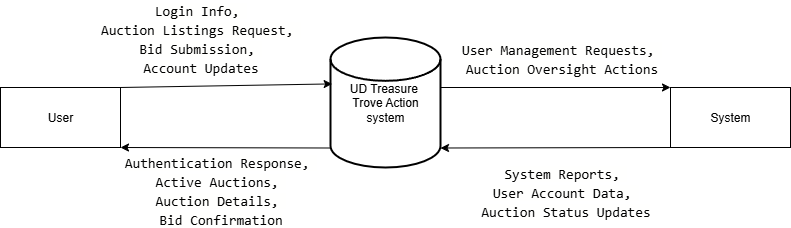

The diagram above was exported from draw.io. Its source (the exported page's mxGraphModel, read from the mxfile embedded in the PNG):
<mxGraphModel dx="1240" dy="668" grid="1" gridSize="10" guides="1" tooltips="1" connect="1" arrows="1" fold="1" page="1" pageScale="1" pageWidth="827" pageHeight="1169" math="0" shadow="0">
  <root>
    <mxCell id="WIyWlLk6GJQsqaUBKTNV-0" />
    <mxCell id="WIyWlLk6GJQsqaUBKTNV-1" parent="WIyWlLk6GJQsqaUBKTNV-0" />
    <mxCell id="p0WJH_N0WzDFljHQCGpr-1" value="UD Treasure&amp;nbsp;&lt;div&gt;Trove Action&lt;/div&gt;&lt;div&gt;system&lt;/div&gt;" style="strokeWidth=2;html=1;shape=mxgraph.flowchart.database;whiteSpace=wrap;" vertex="1" parent="WIyWlLk6GJQsqaUBKTNV-1">
      <mxGeometry x="330" y="270" width="110" height="130" as="geometry" />
    </mxCell>
    <mxCell id="p0WJH_N0WzDFljHQCGpr-2" value="User" style="rounded=0;whiteSpace=wrap;html=1;" vertex="1" parent="WIyWlLk6GJQsqaUBKTNV-1">
      <mxGeometry y="320" width="120" height="60" as="geometry" />
    </mxCell>
    <mxCell id="p0WJH_N0WzDFljHQCGpr-3" value="System" style="rounded=0;whiteSpace=wrap;html=1;" vertex="1" parent="WIyWlLk6GJQsqaUBKTNV-1">
      <mxGeometry x="670" y="320" width="120" height="60" as="geometry" />
    </mxCell>
    <mxCell id="p0WJH_N0WzDFljHQCGpr-4" value="" style="endArrow=classic;html=1;rounded=0;entryX=0.015;entryY=0.357;entryDx=0;entryDy=0;entryPerimeter=0;exitX=1;exitY=0;exitDx=0;exitDy=0;" edge="1" parent="WIyWlLk6GJQsqaUBKTNV-1" target="p0WJH_N0WzDFljHQCGpr-1">
      <mxGeometry width="50" height="50" relative="1" as="geometry">
        <mxPoint x="120" y="320" as="sourcePoint" />
        <mxPoint x="340" y="315" as="targetPoint" />
      </mxGeometry>
    </mxCell>
    <mxCell id="p0WJH_N0WzDFljHQCGpr-10" value="&lt;div style=&quot;font-family: Consolas, &amp;quot;Courier New&amp;quot;, monospace; font-size: 14px; line-height: 19px; white-space-collapse: preserve;&quot;&gt;&lt;span style=&quot;background-color: rgb(255, 255, 254);&quot;&gt;&lt;font style=&quot;color: rgb(0, 0, 0);&quot;&gt;Login Info, &lt;/font&gt;&lt;/span&gt;&lt;/div&gt;&lt;div style=&quot;font-family: Consolas, &amp;quot;Courier New&amp;quot;, monospace; font-size: 14px; line-height: 19px; white-space-collapse: preserve;&quot;&gt;&lt;span style=&quot;background-color: rgb(255, 255, 254);&quot;&gt;&lt;font style=&quot;color: rgb(0, 0, 0);&quot;&gt;Auction Listings Request, &lt;/font&gt;&lt;/span&gt;&lt;/div&gt;&lt;div style=&quot;font-family: Consolas, &amp;quot;Courier New&amp;quot;, monospace; font-size: 14px; line-height: 19px; white-space-collapse: preserve;&quot;&gt;&lt;span style=&quot;background-color: rgb(255, 255, 254);&quot;&gt;&lt;font style=&quot;color: rgb(0, 0, 0);&quot;&gt;Bid Submission, &lt;/font&gt;&lt;/span&gt;&lt;/div&gt;&lt;div style=&quot;font-family: Consolas, &amp;quot;Courier New&amp;quot;, monospace; font-size: 14px; line-height: 19px; white-space-collapse: preserve;&quot;&gt;&lt;span style=&quot;background-color: rgb(255, 255, 254);&quot;&gt;&lt;font style=&quot;color: rgb(0, 0, 0);&quot;&gt;Account Updates&lt;/font&gt;&lt;/span&gt;&lt;/div&gt;" style="edgeLabel;html=1;align=center;verticalAlign=middle;resizable=0;points=[];" vertex="1" connectable="0" parent="p0WJH_N0WzDFljHQCGpr-4">
      <mxGeometry x="-0.0433" y="-1" relative="1" as="geometry">
        <mxPoint x="-22" y="-49" as="offset" />
      </mxGeometry>
    </mxCell>
    <mxCell id="p0WJH_N0WzDFljHQCGpr-6" value="" style="endArrow=classic;html=1;rounded=0;entryX=1;entryY=1;entryDx=0;entryDy=0;exitX=0;exitY=0.85;exitDx=0;exitDy=0;exitPerimeter=0;" edge="1" parent="WIyWlLk6GJQsqaUBKTNV-1" source="p0WJH_N0WzDFljHQCGpr-1" target="p0WJH_N0WzDFljHQCGpr-2">
      <mxGeometry width="50" height="50" relative="1" as="geometry">
        <mxPoint x="190" y="425" as="sourcePoint" />
        <mxPoint x="340" y="420" as="targetPoint" />
      </mxGeometry>
    </mxCell>
    <mxCell id="p0WJH_N0WzDFljHQCGpr-11" value="&lt;div style=&quot;font-family: Consolas, &amp;quot;Courier New&amp;quot;, monospace; font-size: 14px; line-height: 19px; white-space-collapse: preserve;&quot;&gt;&lt;span style=&quot;background-color: rgb(255, 255, 254);&quot;&gt;&lt;font style=&quot;color: rgb(0, 0, 0);&quot;&gt;Authentication Response, &lt;/font&gt;&lt;/span&gt;&lt;/div&gt;&lt;div style=&quot;font-family: Consolas, &amp;quot;Courier New&amp;quot;, monospace; font-size: 14px; line-height: 19px; white-space-collapse: preserve;&quot;&gt;&lt;span style=&quot;background-color: rgb(255, 255, 254);&quot;&gt;&lt;font style=&quot;color: rgb(0, 0, 0);&quot;&gt;Active Auctions, &lt;/font&gt;&lt;/span&gt;&lt;/div&gt;&lt;div style=&quot;font-family: Consolas, &amp;quot;Courier New&amp;quot;, monospace; font-size: 14px; line-height: 19px; white-space-collapse: preserve;&quot;&gt;&lt;span style=&quot;background-color: rgb(255, 255, 254);&quot;&gt;&lt;font style=&quot;color: rgb(0, 0, 0);&quot;&gt;Auction Details, &lt;/font&gt;&lt;/span&gt;&lt;/div&gt;&lt;div style=&quot;font-family: Consolas, &amp;quot;Courier New&amp;quot;, monospace; font-size: 14px; line-height: 19px; white-space-collapse: preserve;&quot;&gt;&lt;span style=&quot;background-color: rgb(255, 255, 254);&quot;&gt;&lt;font style=&quot;color: rgb(0, 0, 0);&quot;&gt;Bid Confirmation&lt;/font&gt;&lt;/span&gt;&lt;/div&gt;" style="edgeLabel;html=1;align=center;verticalAlign=middle;resizable=0;points=[];" vertex="1" connectable="0" parent="p0WJH_N0WzDFljHQCGpr-6">
      <mxGeometry x="-0.0592" relative="1" as="geometry">
        <mxPoint x="-12" y="42" as="offset" />
      </mxGeometry>
    </mxCell>
    <mxCell id="p0WJH_N0WzDFljHQCGpr-7" value="" style="endArrow=classic;html=1;rounded=0;entryX=0;entryY=0;entryDx=0;entryDy=0;" edge="1" parent="WIyWlLk6GJQsqaUBKTNV-1" target="p0WJH_N0WzDFljHQCGpr-3">
      <mxGeometry width="50" height="50" relative="1" as="geometry">
        <mxPoint x="440" y="320" as="sourcePoint" />
        <mxPoint x="590" y="315" as="targetPoint" />
      </mxGeometry>
    </mxCell>
    <mxCell id="p0WJH_N0WzDFljHQCGpr-12" value="&lt;div style=&quot;font-family: Consolas, &amp;quot;Courier New&amp;quot;, monospace; font-size: 14px; line-height: 19px; white-space-collapse: preserve;&quot;&gt;&lt;span style=&quot;background-color: rgb(255, 255, 254);&quot;&gt;&lt;font style=&quot;color: rgb(0, 0, 0);&quot;&gt;User Management Requests, &lt;/font&gt;&lt;/span&gt;&lt;/div&gt;&lt;div style=&quot;font-family: Consolas, &amp;quot;Courier New&amp;quot;, monospace; font-size: 14px; line-height: 19px; white-space-collapse: preserve;&quot;&gt;&lt;span style=&quot;background-color: rgb(255, 255, 254);&quot;&gt;&lt;font style=&quot;color: rgb(0, 0, 0);&quot;&gt;Auction Oversight Actions&lt;/font&gt;&lt;/span&gt;&lt;/div&gt;" style="edgeLabel;html=1;align=center;verticalAlign=middle;resizable=0;points=[];" vertex="1" connectable="0" parent="p0WJH_N0WzDFljHQCGpr-7">
      <mxGeometry x="-0.0365" relative="1" as="geometry">
        <mxPoint x="9" y="-30" as="offset" />
      </mxGeometry>
    </mxCell>
    <mxCell id="p0WJH_N0WzDFljHQCGpr-8" value="" style="endArrow=classic;html=1;rounded=0;entryX=1;entryY=0.85;entryDx=0;entryDy=0;exitX=0;exitY=1;exitDx=0;exitDy=0;entryPerimeter=0;" edge="1" parent="WIyWlLk6GJQsqaUBKTNV-1" source="p0WJH_N0WzDFljHQCGpr-3" target="p0WJH_N0WzDFljHQCGpr-1">
      <mxGeometry width="50" height="50" relative="1" as="geometry">
        <mxPoint x="590" y="380" as="sourcePoint" />
        <mxPoint x="440" y="375" as="targetPoint" />
      </mxGeometry>
    </mxCell>
    <mxCell id="p0WJH_N0WzDFljHQCGpr-13" value="&lt;div style=&quot;font-family: Consolas, &amp;quot;Courier New&amp;quot;, monospace; font-size: 14px; line-height: 19px; white-space-collapse: preserve;&quot;&gt;&lt;span style=&quot;background-color: rgb(255, 255, 254);&quot;&gt;&lt;font style=&quot;color: rgb(0, 0, 0);&quot;&gt;System Reports, &lt;/font&gt;&lt;/span&gt;&lt;/div&gt;&lt;div style=&quot;font-family: Consolas, &amp;quot;Courier New&amp;quot;, monospace; font-size: 14px; line-height: 19px; white-space-collapse: preserve;&quot;&gt;&lt;span style=&quot;background-color: rgb(255, 255, 254);&quot;&gt;&lt;font style=&quot;color: rgb(0, 0, 0);&quot;&gt;User Account Data, &lt;/font&gt;&lt;/span&gt;&lt;/div&gt;&lt;div style=&quot;font-family: Consolas, &amp;quot;Courier New&amp;quot;, monospace; font-size: 14px; line-height: 19px; white-space-collapse: preserve;&quot;&gt;&lt;span style=&quot;background-color: rgb(255, 255, 254);&quot;&gt;&lt;font style=&quot;color: rgb(0, 0, 0);&quot;&gt;Auction Status Updates&lt;/font&gt;&lt;/span&gt;&lt;/div&gt;" style="text;html=1;align=center;verticalAlign=middle;resizable=0;points=[];autosize=1;strokeColor=none;fillColor=none;" vertex="1" parent="WIyWlLk6GJQsqaUBKTNV-1">
      <mxGeometry x="470" y="390" width="190" height="70" as="geometry" />
    </mxCell>
  </root>
</mxGraphModel>